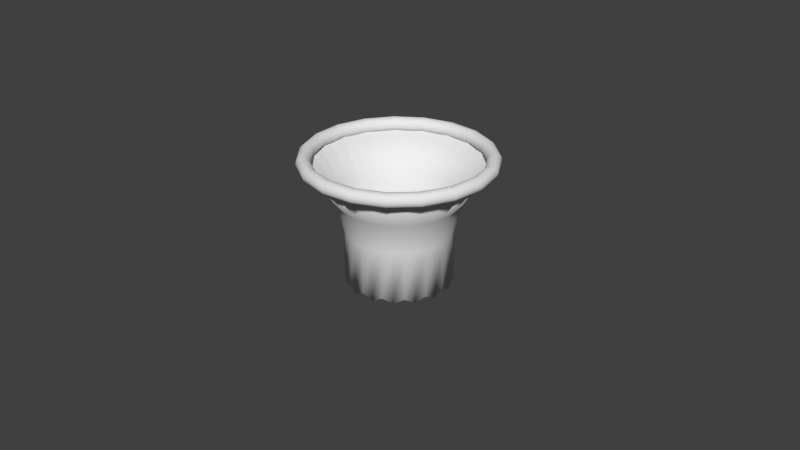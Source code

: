 # Source: hoop.blend  (saved by Blender 2.76.0; exported with 4.5.12 LTS)
import bpy
from mathutils import Matrix  # noqa: F401  (used for matrix-valued properties, if any)

bpy.ops.wm.read_factory_settings(use_empty=True)
scene = bpy.context.scene
scene.name = 'Scene'

# ---- collections
col_collection_1 = bpy.data.collections.new('Collection 1'); scene.collection.children.link(col_collection_1)

# ---- world
world_world = bpy.data.worlds.new('World'); scene.world = world_world
world_world.color = (0.05088, 0.05088, 0.05088)
world_world.use_sun_shadow = False
world_world.sun_shadow_jitter_overblur = 0.0
world_world.cycles.sampling_method = 'MANUAL'
world_world.cycles.sample_map_resolution = 256

# ---- meshes
me_torus_001 = bpy.data.meshes.new('Torus.001')
me_torus_001.from_pydata([(1.37, 0.0, 0.0), (1.361, 0.0, 0.035), (1.335, 0.0, 0.06062), (1.3, 0.0, 0.07), (1.265, 0.0, 0.06062), (1.239, 0.0, 0.035), (1.23, 0.0, 8.573e-18), (1.239, 0.0, -0.035), (1.265, 0.0, -0.06062), (1.3, 0.0, -0.07), (1.335, 0.0, -0.06062), (1.361, 0.0, -0.035), (1.296, 0.4448, 0.0), (1.287, 0.4418, 0.035), (1.263, 0.4335, 0.06062), (1.23, 0.4221, 0.07), (1.196, 0.4107, 0.06062), (1.172, 0.4024, 0.035), (1.163, 0.3994, 8.573e-18), (1.172, 0.4024, -0.035), (1.196, 0.4107, -0.06062), (1.23, 0.4221, -0.07), (1.263, 0.4335, -0.06062), (1.287, 0.4418, -0.035), (1.081, 0.8415, 0.0), (1.074, 0.8357, 0.035), (1.054, 0.82, 0.06062), (1.026, 0.7985, 0.07), (0.9983, 0.777, 0.06062), (0.978, 0.7612, 0.035), (0.9706, 0.7555, 8.573e-18), (0.978, 0.7612, -0.035), (0.9983, 0.777, -0.06062), (1.026, 0.7985, -0.07), (1.054, 0.82, -0.06062), (1.074, 0.8357, -0.035), (0.7493, 1.147, 0.0), (0.7442, 1.139, 0.035), (0.7302, 1.118, 0.06062), (0.711, 1.088, 0.07), (0.6919, 1.059, 0.06062), (0.6779, 1.038, 0.035), (0.6727, 1.03, 8.573e-18), (0.6779, 1.038, -0.035), (0.6919, 1.059, -0.06062), (0.711, 1.088, -0.07), (0.7302, 1.118, -0.06062), (0.7442, 1.139, -0.035), (0.3363, 1.328, 0.0), (0.334, 1.319, 0.035), (0.3277, 1.294, 0.06062), (0.3191, 1.26, 0.07), (0.3105, 1.226, 0.06062), (0.3042, 1.201, 0.035), (0.3019, 1.192, 8.573e-18), (0.3042, 1.201, -0.035), (0.3105, 1.226, -0.06062), (0.3191, 1.26, -0.07), (0.3277, 1.294, -0.06062), (0.334, 1.319, -0.035), (-0.1131, 1.365, 0.0), (-0.1124, 1.356, 0.035), (-0.1102, 1.33, 0.06062), (-0.1074, 1.296, 0.07), (-0.1045, 1.261, 0.06062), (-0.1023, 1.235, 0.035), (-0.1016, 1.226, 8.573e-18), (-0.1023, 1.235, -0.035), (-0.1045, 1.261, -0.06062), (-0.1074, 1.296, -0.07), (-0.1102, 1.33, -0.06062), (-0.1124, 1.356, -0.035), (-0.5503, 1.255, 0.0), (-0.5466, 1.246, 0.035), (-0.5363, 1.223, 0.06062), (-0.5222, 1.191, 0.07), (-0.5081, 1.158, 0.06062), (-0.4979, 1.135, 0.035), (-0.4941, 1.126, 8.573e-18), (-0.4979, 1.135, -0.035), (-0.5081, 1.158, -0.06062), (-0.5222, 1.191, -0.07), (-0.5363, 1.223, -0.06062), (-0.5466, 1.246, -0.035), (-0.9279, 1.008, 0.0), (-0.9215, 1.001, 0.035), (-0.9042, 0.9822, 0.06062), (-0.8805, 0.9564, 0.07), (-0.8568, 0.9307, 0.06062), (-0.8394, 0.9118, 0.035), (-0.8331, 0.9049, 8.573e-18), (-0.8394, 0.9118, -0.035), (-0.8568, 0.9307, -0.06062), (-0.8805, 0.9564, -0.07), (-0.9042, 0.9822, -0.06062), (-0.9215, 1.001, -0.035), (-1.205, 0.652, 0.0), (-1.197, 0.6476, 0.035), (-1.174, 0.6354, 0.06062), (-1.143, 0.6187, 0.07), (-1.113, 0.6021, 0.06062), (-1.09, 0.5899, 0.035), (-1.082, 0.5854, 8.573e-18), (-1.09, 0.5899, -0.035), (-1.113, 0.6021, -0.06062), (-1.143, 0.6187, -0.07), (-1.174, 0.6354, -0.06062), (-1.197, 0.6476, -0.035), (-1.351, 0.2255, 0.0), (-1.342, 0.224, 0.035), (-1.317, 0.2197, 0.06062), (-1.282, 0.214, 0.07), (-1.248, 0.2082, 0.06062), (-1.222, 0.204, 0.035), (-1.213, 0.2025, 8.573e-18), (-1.222, 0.204, -0.035), (-1.248, 0.2082, -0.06062), (-1.282, 0.214, -0.07), (-1.317, 0.2197, -0.06062), (-1.342, 0.224, -0.035), (-1.351, -0.2255, 0.0), (-1.342, -0.224, 0.035), (-1.317, -0.2197, 0.06062), (-1.282, -0.214, 0.07), (-1.248, -0.2082, 0.06062), (-1.222, -0.204, 0.035), (-1.213, -0.2025, 8.573e-18), (-1.222, -0.204, -0.035), (-1.248, -0.2082, -0.06062), (-1.282, -0.214, -0.07), (-1.317, -0.2197, -0.06062), (-1.342, -0.224, -0.035), (-1.205, -0.652, 0.0), (-1.197, -0.6476, 0.035), (-1.174, -0.6354, 0.06062), (-1.143, -0.6187, 0.07), (-1.113, -0.6021, 0.06062), (-1.09, -0.5899, 0.035), (-1.082, -0.5854, 8.573e-18), (-1.09, -0.5899, -0.035), (-1.113, -0.6021, -0.06062), (-1.143, -0.6187, -0.07), (-1.174, -0.6354, -0.06062), (-1.197, -0.6476, -0.035), (-0.9279, -1.008, 0.0), (-0.9215, -1.001, 0.035), (-0.9042, -0.9822, 0.06062), (-0.8805, -0.9564, 0.07), (-0.8568, -0.9307, 0.06062), (-0.8394, -0.9118, 0.035), (-0.8331, -0.9049, 8.573e-18), (-0.8394, -0.9118, -0.035), (-0.8568, -0.9307, -0.06062), (-0.8805, -0.9564, -0.07), (-0.9042, -0.9822, -0.06062), (-0.9215, -1.001, -0.035), (-0.5503, -1.255, 0.0), (-0.5466, -1.246, 0.035), (-0.5363, -1.223, 0.06062), (-0.5222, -1.191, 0.07), (-0.5081, -1.158, 0.06062), (-0.4979, -1.135, 0.035), (-0.4941, -1.126, 8.573e-18), (-0.4979, -1.135, -0.035), (-0.5081, -1.158, -0.06062), (-0.5222, -1.191, -0.07), (-0.5363, -1.223, -0.06062), (-0.5466, -1.246, -0.035), (-0.1131, -1.365, 0.0), (-0.1124, -1.356, 0.035), (-0.1102, -1.33, 0.06062), (-0.1074, -1.296, 0.07), (-0.1045, -1.261, 0.06062), (-0.1023, -1.235, 0.035), (-0.1016, -1.226, 8.573e-18), (-0.1023, -1.235, -0.035), (-0.1045, -1.261, -0.06062), (-0.1074, -1.296, -0.07), (-0.1102, -1.33, -0.06062), (-0.1124, -1.356, -0.035), (0.3363, -1.328, 0.0), (0.334, -1.319, 0.035), (0.3277, -1.294, 0.06062), (0.3191, -1.26, 0.07), (0.3105, -1.226, 0.06062), (0.3042, -1.201, 0.035), (0.3019, -1.192, 8.573e-18), (0.3042, -1.201, -0.035), (0.3105, -1.226, -0.06062), (0.3191, -1.26, -0.07), (0.3277, -1.294, -0.06062), (0.334, -1.319, -0.035), (0.7493, -1.147, 0.0), (0.7442, -1.139, 0.035), (0.7302, -1.118, 0.06062), (0.711, -1.088, 0.07), (0.6919, -1.059, 0.06062), (0.6779, -1.038, 0.035), (0.6727, -1.03, 8.573e-18), (0.6779, -1.038, -0.035), (0.6919, -1.059, -0.06062), (0.711, -1.088, -0.07), (0.7302, -1.118, -0.06062), (0.7442, -1.139, -0.035), (1.081, -0.8415, 0.0), (1.074, -0.8357, 0.035), (1.054, -0.82, 0.06062), (1.026, -0.7985, 0.07), (0.9983, -0.777, 0.06062), (0.978, -0.7612, 0.035), (0.9706, -0.7555, 8.573e-18), (0.978, -0.7612, -0.035), (0.9983, -0.777, -0.06062), (1.026, -0.7985, -0.07), (1.054, -0.82, -0.06062), (1.074, -0.8357, -0.035), (1.296, -0.4448, 0.0), (1.287, -0.4418, 0.035), (1.263, -0.4335, 0.06062), (1.23, -0.4221, 0.07), (1.196, -0.4107, 0.06062), (1.172, -0.4024, 0.035), (1.163, -0.3994, 8.573e-18), (1.172, -0.4024, -0.035), (1.196, -0.4107, -0.06062), (1.23, -0.4221, -0.07), (1.263, -0.4335, -0.06062), (1.287, -0.4418, -0.035)], [], [(0, 12, 13, 1), (1, 13, 14, 2), (2, 14, 15, 3), (3, 15, 16, 4), (4, 16, 17, 5), (5, 17, 18, 6), (6, 18, 19, 7), (7, 19, 20, 8), (8, 20, 21, 9), (9, 21, 22, 10), (10, 22, 23, 11), (0, 11, 23, 12), (12, 24, 25, 13), (13, 25, 26, 14), (14, 26, 27, 15), (15, 27, 28, 16), (16, 28, 29, 17), (17, 29, 30, 18), (18, 30, 31, 19), (19, 31, 32, 20), (20, 32, 33, 21), (21, 33, 34, 22), (22, 34, 35, 23), (23, 35, 24, 12), (24, 36, 37, 25), (25, 37, 38, 26), (26, 38, 39, 27), (27, 39, 40, 28), (28, 40, 41, 29), (29, 41, 42, 30), (30, 42, 43, 31), (31, 43, 44, 32), (32, 44, 45, 33), (33, 45, 46, 34), (34, 46, 47, 35), (35, 47, 36, 24), (36, 48, 49, 37), (37, 49, 50, 38), (38, 50, 51, 39), (39, 51, 52, 40), (40, 52, 53, 41), (41, 53, 54, 42), (42, 54, 55, 43), (43, 55, 56, 44), (44, 56, 57, 45), (45, 57, 58, 46), (46, 58, 59, 47), (47, 59, 48, 36), (48, 60, 61, 49), (49, 61, 62, 50), (50, 62, 63, 51), (51, 63, 64, 52), (52, 64, 65, 53), (53, 65, 66, 54), (54, 66, 67, 55), (55, 67, 68, 56), (56, 68, 69, 57), (57, 69, 70, 58), (58, 70, 71, 59), (59, 71, 60, 48), (60, 72, 73, 61), (61, 73, 74, 62), (62, 74, 75, 63), (63, 75, 76, 64), (64, 76, 77, 65), (65, 77, 78, 66), (66, 78, 79, 67), (67, 79, 80, 68), (68, 80, 81, 69), (69, 81, 82, 70), (70, 82, 83, 71), (71, 83, 72, 60), (72, 84, 85, 73), (73, 85, 86, 74), (74, 86, 87, 75), (75, 87, 88, 76), (76, 88, 89, 77), (77, 89, 90, 78), (78, 90, 91, 79), (79, 91, 92, 80), (80, 92, 93, 81), (81, 93, 94, 82), (82, 94, 95, 83), (83, 95, 84, 72), (84, 96, 97, 85), (85, 97, 98, 86), (86, 98, 99, 87), (87, 99, 100, 88), (88, 100, 101, 89), (89, 101, 102, 90), (90, 102, 103, 91), (91, 103, 104, 92), (92, 104, 105, 93), (93, 105, 106, 94), (94, 106, 107, 95), (95, 107, 96, 84), (96, 108, 109, 97), (97, 109, 110, 98), (98, 110, 111, 99), (99, 111, 112, 100), (100, 112, 113, 101), (101, 113, 114, 102), (102, 114, 115, 103), (103, 115, 116, 104), (104, 116, 117, 105), (105, 117, 118, 106), (106, 118, 119, 107), (107, 119, 108, 96), (108, 120, 121, 109), (109, 121, 122, 110), (110, 122, 123, 111), (111, 123, 124, 112), (112, 124, 125, 113), (113, 125, 126, 114), (114, 126, 127, 115), (115, 127, 128, 116), (116, 128, 129, 117), (117, 129, 130, 118), (118, 130, 131, 119), (119, 131, 120, 108), (120, 132, 133, 121), (121, 133, 134, 122), (122, 134, 135, 123), (123, 135, 136, 124), (124, 136, 137, 125), (125, 137, 138, 126), (126, 138, 139, 127), (127, 139, 140, 128), (128, 140, 141, 129), (129, 141, 142, 130), (130, 142, 143, 131), (131, 143, 132, 120), (132, 144, 145, 133), (133, 145, 146, 134), (134, 146, 147, 135), (135, 147, 148, 136), (136, 148, 149, 137), (137, 149, 150, 138), (138, 150, 151, 139), (139, 151, 152, 140), (140, 152, 153, 141), (141, 153, 154, 142), (142, 154, 155, 143), (143, 155, 144, 132), (144, 156, 157, 145), (145, 157, 158, 146), (146, 158, 159, 147), (147, 159, 160, 148), (148, 160, 161, 149), (149, 161, 162, 150), (150, 162, 163, 151), (151, 163, 164, 152), (152, 164, 165, 153), (153, 165, 166, 154), (154, 166, 167, 155), (155, 167, 156, 144), (156, 168, 169, 157), (157, 169, 170, 158), (158, 170, 171, 159), (159, 171, 172, 160), (160, 172, 173, 161), (161, 173, 174, 162), (162, 174, 175, 163), (163, 175, 176, 164), (164, 176, 177, 165), (165, 177, 178, 166), (166, 178, 179, 167), (167, 179, 168, 156), (168, 180, 181, 169), (169, 181, 182, 170), (170, 182, 183, 171), (171, 183, 184, 172), (172, 184, 185, 173), (173, 185, 186, 174), (174, 186, 187, 175), (175, 187, 188, 176), (176, 188, 189, 177), (177, 189, 190, 178), (178, 190, 191, 179), (179, 191, 180, 168), (180, 192, 193, 181), (181, 193, 194, 182), (182, 194, 195, 183), (183, 195, 196, 184), (184, 196, 197, 185), (185, 197, 198, 186), (186, 198, 199, 187), (187, 199, 200, 188), (188, 200, 201, 189), (189, 201, 202, 190), (190, 202, 203, 191), (191, 203, 192, 180), (192, 204, 205, 193), (193, 205, 206, 194), (194, 206, 207, 195), (195, 207, 208, 196), (196, 208, 209, 197), (197, 209, 210, 198), (198, 210, 211, 199), (199, 211, 212, 200), (200, 212, 213, 201), (201, 213, 214, 202), (202, 214, 215, 203), (203, 215, 204, 192), (204, 216, 217, 205), (205, 217, 218, 206), (206, 218, 219, 207), (207, 219, 220, 208), (208, 220, 221, 209), (209, 221, 222, 210), (210, 222, 223, 211), (211, 223, 224, 212), (212, 224, 225, 213), (213, 225, 226, 214), (214, 226, 227, 215), (215, 227, 216, 204), (216, 0, 1, 217), (217, 1, 2, 218), (218, 2, 3, 219), (219, 3, 4, 220), (220, 4, 5, 221), (221, 5, 6, 222), (222, 6, 7, 223), (223, 7, 8, 224), (224, 8, 9, 225), (225, 9, 10, 226), (226, 10, 11, 227), (227, 11, 0, 216)])
me_torus_001.polygons.foreach_set('use_smooth', [True] * 228)
me_torus_001.use_remesh_preserve_volume = False
me_torus_001.use_remesh_preserve_attributes = False
me_torus_001.use_mirror_vertex_groups = False
me_torus_001.update()
me_circle = bpy.data.meshes.new('Circle')
me_circle.from_pydata([(0.0, 1.0, 0.0), (-0.1951, 0.9808, 0.0), (-0.3827, 0.9239, 0.0), (-0.5556, 0.8315, 0.0), (-0.7071, 0.7071, 0.0), (-0.8315, 0.5556, 0.0), (-0.9239, 0.3827, 0.0), (-0.9808, 0.1951, 0.0), (-1.0, 7.55e-08, 0.0), (-0.9808, -0.1951, 0.0), (-0.9239, -0.3827, 0.0), (-0.8315, -0.5556, 0.0), (-0.7071, -0.7071, 0.0), (-0.5556, -0.8315, 0.0), (-0.3827, -0.9239, 0.0), (-0.1951, -0.9808, 0.0), (3.258e-07, -1.0, 0.0), (0.1951, -0.9808, 0.0), (0.3827, -0.9239, 0.0), (0.5556, -0.8315, 0.0), (0.7071, -0.7071, 0.0), (0.8315, -0.5556, 0.0), (0.9239, -0.3827, 0.0), (0.9808, -0.1951, 0.0), (1.0, 9.656e-07, 0.0), (0.9808, 0.1951, 0.0), (0.9239, 0.3827, 0.0), (0.8315, 0.5556, 0.0), (0.7071, 0.7071, 0.0), (0.5556, 0.8315, 0.0), (0.3827, 0.9239, 0.0), (0.1951, 0.9808, 0.0), (-4.944e-08, 0.5836, -0.7889), (-0.1139, 0.5724, -0.7913), (-0.2233, 0.5392, -0.7889), (-0.3242, 0.4853, -0.7913), (-0.4127, 0.4127, -0.7889), (-0.4853, 0.3243, -0.7913), (-0.5392, 0.2233, -0.7889), (-0.5724, 0.1139, -0.7913), (-0.5836, 1.627e-07, -0.7889), (-0.5724, -0.1139, -0.7913), (-0.5392, -0.2233, -0.7889), (-0.4853, -0.3242, -0.7913), (-0.4127, -0.4127, -0.7889), (-0.3242, -0.4853, -0.7913), (-0.2233, -0.5392, -0.7889), (-0.1139, -0.5724, -0.7913), (1.407e-07, -0.5836, -0.7889), (0.1139, -0.5724, -0.7913), (0.2233, -0.5392, -0.7889), (0.3243, -0.4853, -0.7913), (0.4127, -0.4127, -0.7889), (0.4853, -0.3242, -0.7913), (0.5392, -0.2233, -0.7889), (0.5724, -0.1139, -0.7913), (0.5836, 6.822e-07, -0.7889), (0.5724, 0.1139, -0.7913), (0.5392, 0.2233, -0.7889), (0.4853, 0.3243, -0.7913), (0.4127, 0.4127, -0.7889), (0.3242, 0.4853, -0.7913), (0.2233, 0.5392, -0.7889), (0.1139, 0.5724, -0.7913), (-4.944e-08, 0.5836, -1.344), (-0.1139, 0.5724, -1.393), (-0.2233, 0.5392, -1.344), (-0.3242, 0.4853, -1.393), (-0.4127, 0.4127, -1.344), (-0.4853, 0.3243, -1.393), (-0.5392, 0.2233, -1.344), (-0.5724, 0.1139, -1.393), (-0.5836, 1.627e-07, -1.344), (-0.5724, -0.1139, -1.393), (-0.5392, -0.2233, -1.344), (-0.4853, -0.3242, -1.393), (-0.4127, -0.4127, -1.344), (-0.3242, -0.4853, -1.393), (-0.2233, -0.5392, -1.344), (-0.1139, -0.5724, -1.393), (1.407e-07, -0.5836, -1.344), (0.1139, -0.5724, -1.393), (0.2233, -0.5392, -1.344), (0.3243, -0.4853, -1.393), (0.4127, -0.4127, -1.344), (0.4853, -0.3242, -1.393), (0.5392, -0.2233, -1.344), (0.5724, -0.1139, -1.393), (0.5836, 6.822e-07, -1.344), (0.5724, 0.1139, -1.393), (0.5392, 0.2233, -1.344), (0.4853, 0.3243, -1.393), (0.4127, 0.4127, -1.344), (0.3242, 0.4853, -1.393), (0.2233, 0.5392, -1.344), (0.1139, 0.5724, -1.393), (-0.5582, 0.373, -0.4318), (-0.6203, 0.2569, -0.4318), (0.373, -0.5582, -0.4318), (0.4747, -0.4747, -0.4318), (-0.6585, 0.131, -0.4318), (0.5582, -0.373, -0.4318), (-0.6714, 1.485e-07, -0.4318), (0.6203, -0.2569, -0.4318), (-0.6585, -0.131, -0.4318), (0.6585, -0.131, -0.4318), (-0.6203, -0.2569, -0.4318), (0.6714, 7.461e-07, -0.4318), (-0.5582, -0.373, -0.4318), (0.6585, 0.131, -0.4318), (-0.4747, -0.4747, -0.4318), (0.6203, 0.2569, -0.4318), (-0.373, -0.5582, -0.4318), (0.5582, 0.373, -0.4318), (-0.2569, -0.6203, -0.4318), (-3.598e-08, 0.6714, -0.4318), (-0.131, 0.6585, -0.4318), (0.4747, 0.4747, -0.4318), (-0.131, -0.6585, -0.4318), (-0.2569, 0.6203, -0.4318), (0.373, 0.5582, -0.4318), (1.828e-07, -0.6714, -0.4318), (-0.373, 0.5582, -0.4318), (0.2569, 0.6203, -0.4318), (0.131, -0.6585, -0.4318), (-0.4747, 0.4747, -0.4318), (0.131, 0.6585, -0.4318), (0.2569, -0.6203, -0.4318), (0.0, 1.008, -0.006056), (-0.1966, 0.9886, -0.006056), (-0.3857, 0.9312, -0.006056), (-0.56, 0.8381, -0.006056), (-0.7127, 0.7127, -0.006056), (-0.8381, 0.56, -0.006056), (-0.9312, 0.3857, -0.006056), (-0.9886, 0.1966, -0.006056), (-1.008, 7.55e-08, -0.006056), (-0.9886, -0.1966, -0.006056), (-0.9312, -0.3857, -0.006056), (-0.8381, -0.56, -0.006056), (-0.7127, -0.7127, -0.006056), (-0.56, -0.8381, -0.006056), (-0.3857, -0.9312, -0.006056), (-0.1966, -0.9886, -0.006056), (3.258e-07, -1.008, -0.006056), (0.1966, -0.9886, -0.006056), (0.3857, -0.9312, -0.006056), (0.56, -0.8381, -0.006056), (0.7127, -0.7127, -0.006056), (0.8381, -0.56, -0.006056), (0.9312, -0.3857, -0.006056), (0.9886, -0.1966, -0.006056), (1.008, 9.656e-07, -0.006056), (0.9886, 0.1966, -0.006056), (0.9312, 0.3857, -0.006056), (0.8381, 0.56, -0.006056), (0.7127, 0.7127, -0.006056), (0.56, 0.8381, -0.006056), (0.3857, 0.9312, -0.006056), (0.1966, 0.9886, -0.006056), (-4.944e-08, 0.5936, -0.7901), (-0.1158, 0.5822, -0.7925), (-0.2271, 0.5484, -0.7901), (-0.3298, 0.4935, -0.7925), (-0.4197, 0.4197, -0.7901), (-0.4935, 0.3298, -0.7925), (-0.5484, 0.2271, -0.7901), (-0.5822, 0.1158, -0.7925), (-0.5936, 1.627e-07, -0.7901), (-0.5822, -0.1158, -0.7925), (-0.5484, -0.2271, -0.7901), (-0.4935, -0.3298, -0.7925), (-0.4197, -0.4197, -0.7901), (-0.3298, -0.4935, -0.7925), (-0.2271, -0.5484, -0.7901), (-0.1158, -0.5822, -0.7925), (1.407e-07, -0.5936, -0.7901), (0.1158, -0.5822, -0.7925), (0.2271, -0.5484, -0.7901), (0.3298, -0.4935, -0.7925), (0.4197, -0.4197, -0.7901), (0.4935, -0.3298, -0.7925), (0.5484, -0.2271, -0.7901), (0.5822, -0.1158, -0.7925), (0.5936, 6.822e-07, -0.7901), (0.5822, 0.1158, -0.7925), (0.5484, 0.2271, -0.7901), (0.4935, 0.3298, -0.7925), (0.4197, 0.4197, -0.7901), (0.3298, 0.4935, -0.7925), (0.2271, 0.5484, -0.7901), (0.1158, 0.5822, -0.7925), (-4.944e-08, 0.5936, -1.344), (-0.1158, 0.5822, -1.393), (-0.2272, 0.5484, -1.344), (-0.3298, 0.4936, -1.393), (-0.4198, 0.4198, -1.344), (-0.4936, 0.3298, -1.393), (-0.5484, 0.2272, -1.344), (-0.5822, 0.1158, -1.393), (-0.5936, 1.627e-07, -1.344), (-0.5822, -0.1158, -1.393), (-0.5484, -0.2272, -1.344), (-0.4936, -0.3298, -1.393), (-0.4198, -0.4198, -1.344), (-0.3298, -0.4936, -1.393), (-0.2272, -0.5484, -1.344), (-0.1158, -0.5822, -1.393), (1.407e-07, -0.5936, -1.344), (0.1158, -0.5822, -1.393), (0.2272, -0.5484, -1.344), (0.3298, -0.4936, -1.393), (0.4198, -0.4198, -1.344), (0.4936, -0.3298, -1.393), (0.5484, -0.2272, -1.344), (0.5822, -0.1158, -1.393), (0.5936, 6.822e-07, -1.344), (0.5822, 0.1158, -1.393), (0.5484, 0.2272, -1.344), (0.4936, 0.3298, -1.393), (0.4198, 0.4198, -1.344), (0.3298, 0.4936, -1.393), (0.2272, 0.5484, -1.344), (0.1158, 0.5822, -1.393), (-0.5657, 0.378, -0.4362), (-0.6286, 0.2604, -0.4362), (0.378, -0.5657, -0.4362), (0.4811, -0.4811, -0.4362), (-0.6673, 0.1327, -0.4362), (0.5657, -0.378, -0.4362), (-0.6804, 1.485e-07, -0.4362), (0.6286, -0.2604, -0.4362), (-0.6673, -0.1327, -0.4362), (0.6673, -0.1327, -0.4362), (-0.6286, -0.2604, -0.4362), (0.6804, 7.461e-07, -0.4362), (-0.5657, -0.378, -0.4362), (0.6673, 0.1327, -0.4362), (-0.4811, -0.4811, -0.4362), (0.6286, 0.2604, -0.4362), (-0.378, -0.5657, -0.4362), (0.5657, 0.378, -0.4362), (-0.2604, -0.6286, -0.4362), (-3.598e-08, 0.6804, -0.4362), (-0.1327, 0.6673, -0.4362), (0.4811, 0.4811, -0.4362), (-0.1327, -0.6673, -0.4362), (-0.2604, 0.6286, -0.4362), (0.378, 0.5657, -0.4362), (1.828e-07, -0.6804, -0.4362), (-0.378, 0.5657, -0.4362), (0.2604, 0.6286, -0.4362), (0.1327, -0.6673, -0.4362), (-0.4811, 0.4811, -0.4362), (0.1327, 0.6673, -0.4362), (0.2604, -0.6286, -0.4362)], [], [(96, 97, 38, 37), (98, 99, 52, 51), (97, 100, 39, 38), (99, 101, 53, 52), (100, 102, 40, 39), (101, 103, 54, 53), (102, 104, 41, 40), (103, 105, 55, 54), (104, 106, 42, 41), (105, 107, 56, 55), (106, 108, 43, 42), (107, 109, 57, 56), (108, 110, 44, 43), (109, 111, 58, 57), (110, 112, 45, 44), (111, 113, 59, 58), (112, 114, 46, 45), (115, 116, 33, 32), (113, 117, 60, 59), (114, 118, 47, 46), (116, 119, 34, 33), (117, 120, 61, 60), (118, 121, 48, 47), (119, 122, 35, 34), (120, 123, 62, 61), (121, 124, 49, 48), (122, 125, 36, 35), (123, 126, 63, 62), (124, 127, 50, 49), (125, 96, 37, 36), (126, 115, 32, 63), (127, 98, 51, 50), (32, 33, 65, 64), (59, 60, 92, 91), (46, 47, 79, 78), (33, 34, 66, 65), (60, 61, 93, 92), (47, 48, 80, 79), (34, 35, 67, 66), (61, 62, 94, 93), (48, 49, 81, 80), (35, 36, 68, 67), (62, 63, 95, 94), (49, 50, 82, 81), (36, 37, 69, 68), (63, 32, 64, 95), (50, 51, 83, 82), (37, 38, 70, 69), (51, 52, 84, 83), (38, 39, 71, 70), (52, 53, 85, 84), (39, 40, 72, 71), (53, 54, 86, 85), (40, 41, 73, 72), (54, 55, 87, 86), (41, 42, 74, 73), (55, 56, 88, 87), (42, 43, 75, 74), (56, 57, 89, 88), (43, 44, 76, 75), (57, 58, 90, 89), (44, 45, 77, 76), (58, 59, 91, 90), (45, 46, 78, 77), (18, 19, 98, 127), (31, 0, 115, 126), (4, 5, 96, 125), (17, 18, 127, 124), (30, 31, 126, 123), (3, 4, 125, 122), (16, 17, 124, 121), (29, 30, 123, 120), (2, 3, 122, 119), (15, 16, 121, 118), (28, 29, 120, 117), (1, 2, 119, 116), (14, 15, 118, 114), (27, 28, 117, 113), (0, 1, 116, 115), (13, 14, 114, 112), (26, 27, 113, 111), (12, 13, 112, 110), (25, 26, 111, 109), (11, 12, 110, 108), (24, 25, 109, 107), (10, 11, 108, 106), (23, 24, 107, 105), (9, 10, 106, 104), (22, 23, 105, 103), (8, 9, 104, 102), (21, 22, 103, 101), (7, 8, 102, 100), (20, 21, 101, 99), (6, 7, 100, 97), (19, 20, 99, 98), (5, 6, 97, 96), (165, 166, 225, 224), (179, 180, 227, 226), (166, 167, 228, 225), (180, 181, 229, 227), (167, 168, 230, 228), (181, 182, 231, 229), (168, 169, 232, 230), (182, 183, 233, 231), (169, 170, 234, 232), (183, 184, 235, 233), (170, 171, 236, 234), (184, 185, 237, 235), (171, 172, 238, 236), (185, 186, 239, 237), (172, 173, 240, 238), (186, 187, 241, 239), (173, 174, 242, 240), (160, 161, 244, 243), (187, 188, 245, 241), (174, 175, 246, 242), (161, 162, 247, 244), (188, 189, 248, 245), (175, 176, 249, 246), (162, 163, 250, 247), (189, 190, 251, 248), (176, 177, 252, 249), (163, 164, 253, 250), (190, 191, 254, 251), (177, 178, 255, 252), (164, 165, 224, 253), (191, 160, 243, 254), (178, 179, 226, 255), (192, 193, 161, 160), (219, 220, 188, 187), (206, 207, 175, 174), (193, 194, 162, 161), (220, 221, 189, 188), (207, 208, 176, 175), (194, 195, 163, 162), (221, 222, 190, 189), (208, 209, 177, 176), (195, 196, 164, 163), (222, 223, 191, 190), (209, 210, 178, 177), (196, 197, 165, 164), (223, 192, 160, 191), (210, 211, 179, 178), (197, 198, 166, 165), (211, 212, 180, 179), (198, 199, 167, 166), (212, 213, 181, 180), (199, 200, 168, 167), (213, 214, 182, 181), (200, 201, 169, 168), (214, 215, 183, 182), (201, 202, 170, 169), (215, 216, 184, 183), (202, 203, 171, 170), (216, 217, 185, 184), (203, 204, 172, 171), (217, 218, 186, 185), (204, 205, 173, 172), (218, 219, 187, 186), (205, 206, 174, 173), (255, 226, 147, 146), (254, 243, 128, 159), (253, 224, 133, 132), (252, 255, 146, 145), (251, 254, 159, 158), (250, 253, 132, 131), (249, 252, 145, 144), (248, 251, 158, 157), (247, 250, 131, 130), (246, 249, 144, 143), (245, 248, 157, 156), (244, 247, 130, 129), (242, 246, 143, 142), (241, 245, 156, 155), (243, 244, 129, 128), (240, 242, 142, 141), (239, 241, 155, 154), (238, 240, 141, 140), (237, 239, 154, 153), (236, 238, 140, 139), (235, 237, 153, 152), (234, 236, 139, 138), (233, 235, 152, 151), (232, 234, 138, 137), (231, 233, 151, 150), (230, 232, 137, 136), (229, 231, 150, 149), (228, 230, 136, 135), (227, 229, 149, 148), (225, 228, 135, 134), (226, 227, 148, 147), (224, 225, 134, 133), (1, 0, 128, 129), (2, 1, 129, 130), (3, 2, 130, 131), (4, 3, 131, 132), (5, 4, 132, 133), (6, 5, 133, 134), (7, 6, 134, 135), (8, 7, 135, 136), (9, 8, 136, 137), (10, 9, 137, 138), (11, 10, 138, 139), (12, 11, 139, 140), (13, 12, 140, 141), (14, 13, 141, 142), (15, 14, 142, 143), (16, 15, 143, 144), (17, 16, 144, 145), (18, 17, 145, 146), (19, 18, 146, 147), (20, 19, 147, 148), (21, 20, 148, 149), (22, 21, 149, 150), (23, 22, 150, 151), (24, 23, 151, 152), (25, 24, 152, 153), (26, 25, 153, 154), (27, 26, 154, 155), (28, 27, 155, 156), (29, 28, 156, 157), (30, 29, 157, 158), (31, 30, 158, 159), (0, 31, 159, 128), (64, 65, 193, 192), (65, 66, 194, 193), (66, 67, 195, 194), (67, 68, 196, 195), (68, 69, 197, 196), (69, 70, 198, 197), (70, 71, 199, 198), (71, 72, 200, 199), (72, 73, 201, 200), (73, 74, 202, 201), (74, 75, 203, 202), (75, 76, 204, 203), (76, 77, 205, 204), (77, 78, 206, 205), (78, 79, 207, 206), (79, 80, 208, 207), (80, 81, 209, 208), (81, 82, 210, 209), (82, 83, 211, 210), (83, 84, 212, 211), (84, 85, 213, 212), (85, 86, 214, 213), (86, 87, 215, 214), (87, 88, 216, 215), (88, 89, 217, 216), (89, 90, 218, 217), (90, 91, 219, 218), (91, 92, 220, 219), (92, 93, 221, 220), (93, 94, 222, 221), (94, 95, 223, 222), (95, 64, 192, 223)])
me_circle.polygons.foreach_set('use_smooth', [True] * 256)
_uv = me_circle.uv_layers.new(name='UVMap')
_uv.uv.foreach_set('vector', [0.0, 0.0, 1.0, 0.0, 1.0, 1.0, 0.0, 1.0, 0.0, 0.0, 1.0, 0.0, 1.0, 1.0, 0.0, 1.0, 0.0, 0.0, 1.0, 0.0, 1.0, 1.0, 0.0, 1.0, 0.0, 0.0, 1.0, 0.0, 1.0, 1.0, 0.0, 1.0, 0.0, 0.0, 1.0, 0.0, 1.0, 1.0, 0.0, 1.0, 0.0, 0.0, 1.0, 0.0, 1.0, 1.0, 0.0, 1.0, 0.0, 0.0, 1.0, 0.0, 1.0, 1.0, 0.0, 1.0, 0.0, 0.0, 1.0, 0.0, 1.0, 1.0, 0.0, 1.0, 0.0, 0.0, 1.0, 0.0, 1.0, 1.0, 0.0, 1.0, 0.0, 0.0, 1.0, 0.0, 1.0, 1.0, 0.0, 1.0, 0.0, 0.0, 1.0, 0.0, 1.0, 1.0, 0.0, 1.0, 0.0, 0.0, 1.0, 0.0, 1.0, 1.0, 0.0, 1.0, 0.0, 0.0, 1.0, 0.0, 1.0, 1.0, 0.0, 1.0, 0.0, 0.0, 1.0, 0.0, 1.0, 1.0, 0.0, 1.0, 0.0, 0.0, 1.0, 0.0, 1.0, 1.0, 0.0, 1.0, 0.0, 0.0, 1.0, 0.0, 1.0, 1.0, 0.0, 1.0, 0.0, 0.0, 1.0, 0.0, 1.0, 1.0, 0.0, 1.0, 0.0, 0.0, 1.0, 0.0, 1.0, 1.0, 0.0, 1.0, 0.0, 0.0, 1.0, 0.0, 1.0, 1.0, 0.0, 1.0, 0.0, 0.0, 1.0, 0.0, 1.0, 1.0, 0.0, 1.0, 0.0, 0.0, 1.0, 0.0, 1.0, 1.0, 0.0, 1.0, 0.0, 0.0, 1.0, 0.0, 1.0, 1.0, 0.0, 1.0, 0.0, 0.0, 1.0, 0.0, 1.0, 1.0, 0.0, 1.0, 0.0, 0.0, 1.0, 0.0, 1.0, 1.0, 0.0, 1.0, 0.0, 0.0, 1.0, 0.0, 1.0, 1.0, 0.0, 1.0, 0.0, 0.0, 1.0, 0.0, 1.0, 1.0, 0.0, 1.0, 0.0, 0.0, 1.0, 0.0, 1.0, 1.0, 0.0, 1.0, 0.0, 0.0, 1.0, 0.0, 1.0, 1.0, 0.0, 1.0, 0.0, 0.0, 1.0, 0.0, 1.0, 1.0, 0.0, 1.0, 0.0, 0.0, 1.0, 0.0, 1.0, 1.0, 0.0, 1.0, 0.0, 0.0, 1.0, 0.0, 1.0, 1.0, 0.0, 1.0, 0.0, 0.0, 1.0, 0.0, 1.0, 1.0, 0.0, 1.0, 0.0, 0.0, 1.0, 0.0, 1.0, 1.0, 0.0, 1.0, 0.0, 0.0, 1.0, 0.0, 1.0, 1.0, 0.0, 1.0, 0.0, 0.0, 1.0, 0.0, 1.0, 1.0, 0.0, 1.0, 0.0, 0.0, 1.0, 0.0, 1.0, 1.0, 0.0, 1.0, 0.0, 0.0, 1.0, 0.0, 1.0, 1.0, 0.0, 1.0, 0.0, 0.0, 1.0, 0.0, 1.0, 1.0, 0.0, 1.0, 0.0, 0.0, 1.0, 0.0, 1.0, 1.0, 0.0, 1.0, 0.0, 0.0, 1.0, 0.0, 1.0, 1.0, 0.0, 1.0, 0.0, 0.0, 1.0, 0.0, 1.0, 1.0, 0.0, 1.0, 0.0, 0.0, 1.0, 0.0, 1.0, 1.0, 0.0, 1.0, 0.0, 0.0, 1.0, 0.0, 1.0, 1.0, 0.0, 1.0, 0.0, 0.0, 1.0, 0.0, 1.0, 1.0, 0.0, 1.0, 0.0, 0.0, 1.0, 0.0, 1.0, 1.0, 0.0, 1.0, 0.0, 0.0, 1.0, 0.0, 1.0, 1.0, 0.0, 1.0, 0.0, 0.0, 1.0, 0.0, 1.0, 1.0, 0.0, 1.0, 0.0, 0.0, 1.0, 0.0, 1.0, 1.0, 0.0, 1.0, 0.0, 0.0, 1.0, 0.0, 1.0, 1.0, 0.0, 1.0, 0.0, 0.0, 1.0, 0.0, 1.0, 1.0, 0.0, 1.0, 0.0, 0.0, 1.0, 0.0, 1.0, 1.0, 0.0, 1.0, 0.0, 0.0, 1.0, 0.0, 1.0, 1.0, 0.0, 1.0, 0.0, 0.0, 1.0, 0.0, 1.0, 1.0, 0.0, 1.0, 0.0, 0.0, 1.0, 0.0, 1.0, 1.0, 0.0, 1.0, 0.0, 0.0, 1.0, 0.0, 1.0, 1.0, 0.0, 1.0, 0.0, 0.0, 1.0, 0.0, 1.0, 1.0, 0.0, 1.0, 0.0, 0.0, 1.0, 0.0, 1.0, 1.0, 0.0, 1.0, 0.0, 0.0, 1.0, 0.0, 1.0, 1.0, 0.0, 1.0, 0.0, 0.0, 1.0, 0.0, 1.0, 1.0, 0.0, 1.0, 0.0, 0.0, 1.0, 0.0, 1.0, 1.0, 0.0, 1.0, 0.0, 0.0, 1.0, 0.0, 1.0, 1.0, 0.0, 1.0, 0.0, 0.0, 1.0, 0.0, 1.0, 1.0, 0.0, 1.0, 0.0, 0.0, 1.0, 0.0, 1.0, 1.0, 0.0, 1.0, 0.0, 0.0, 1.0, 0.0, 1.0, 1.0, 0.0, 1.0, 0.0, 0.0, 1.0, 0.0, 1.0, 1.0, 0.0, 1.0, 0.0, 0.0, 1.0, 0.0, 1.0, 1.0, 0.0, 1.0, 0.0, 0.0, 1.0, 0.0, 1.0, 1.0, 0.0, 1.0, 0.0, 0.0, 1.0, 0.0, 1.0, 1.0, 0.0, 1.0, 0.0, 0.0, 1.0, 0.0, 1.0, 1.0, 0.0, 1.0, 0.0, 0.0, 1.0, 0.0, 1.0, 1.0, 0.0, 1.0, 0.0, 0.0, 1.0, 0.0, 1.0, 1.0, 0.0, 1.0, 0.0, 0.0, 1.0, 0.0, 1.0, 1.0, 0.0, 1.0, 0.0, 0.0, 1.0, 0.0, 1.0, 1.0, 0.0, 1.0, 0.0, 0.0, 1.0, 0.0, 1.0, 1.0, 0.0, 1.0, 0.0, 0.0, 1.0, 0.0, 1.0, 1.0, 0.0, 1.0, 0.0, 0.0, 1.0, 0.0, 1.0, 1.0, 0.0, 1.0, 0.0, 0.0, 1.0, 0.0, 1.0, 1.0, 0.0, 1.0, 0.0, 0.0, 1.0, 0.0, 1.0, 1.0, 0.0, 1.0, 0.0, 0.0, 1.0, 0.0, 1.0, 1.0, 0.0, 1.0, 0.0, 0.0, 1.0, 0.0, 1.0, 1.0, 0.0, 1.0, 0.0, 0.0, 1.0, 0.0, 1.0, 1.0, 0.0, 1.0, 0.0, 0.0, 1.0, 0.0, 1.0, 1.0, 0.0, 1.0, 0.0, 0.0, 1.0, 0.0, 1.0, 1.0, 0.0, 1.0, 0.0, 0.0, 1.0, 0.0, 1.0, 1.0, 0.0, 1.0, 0.0, 0.0, 1.0, 0.0, 1.0, 1.0, 0.0, 1.0, 0.0, 0.0, 1.0, 0.0, 1.0, 1.0, 0.0, 1.0, 0.0, 0.0, 1.0, 0.0, 1.0, 1.0, 0.0, 1.0, 0.0, 0.0, 1.0, 0.0, 1.0, 1.0, 0.0, 1.0, 0.0, 0.0, 1.0, 0.0, 1.0, 1.0, 0.0, 1.0, 0.0, 0.0, 1.0, 0.0, 1.0, 1.0, 0.0, 1.0, 0.0, 0.0, 1.0, 0.0, 1.0, 1.0, 0.0, 1.0, 0.0, 0.0, 1.0, 0.0, 1.0, 1.0, 0.0, 1.0, 0.0, 0.0, 1.0, 0.0, 1.0, 1.0, 0.0, 1.0, 0.0, 0.0, 1.0, 0.0, 1.0, 1.0, 0.0, 1.0, 0.0, 0.0, 1.0, 0.0, 1.0, 1.0, 0.0, 1.0, 0.0, 0.0, 1.0, 0.0, 1.0, 1.0, 0.0, 1.0, 0.0, 0.0, 1.0, 0.0, 1.0, 1.0, 0.0, 1.0, 0.0, 0.0, 1.0, 0.0, 1.0, 1.0, 0.0, 1.0, 0.0, 0.0, 1.0, 0.0, 1.0, 1.0, 0.0, 1.0, 0.0, 0.0, 1.0, 0.0, 1.0, 1.0, 0.0, 1.0, 0.0, 0.0, 1.0, 0.0, 1.0, 1.0, 0.0, 1.0, 0.0, 0.0, 1.0, 0.0, 1.0, 1.0, 0.0, 1.0, 0.0, 0.0, 1.0, 0.0, 1.0, 1.0, 0.0, 1.0, 0.0, 0.0, 1.0, 0.0, 1.0, 1.0, 0.0, 1.0, 0.0, 0.0, 1.0, 0.0, 1.0, 1.0, 0.0, 1.0, 0.0, 0.0, 1.0, 0.0, 1.0, 1.0, 0.0, 1.0, 0.0, 0.0, 1.0, 0.0, 1.0, 1.0, 0.0, 1.0, 0.0, 0.0, 1.0, 0.0, 1.0, 1.0, 0.0, 1.0, 0.0, 0.0, 1.0, 0.0, 1.0, 1.0, 0.0, 1.0, 0.0, 0.0, 1.0, 0.0, 1.0, 1.0, 0.0, 1.0, 0.0, 0.0, 1.0, 0.0, 1.0, 1.0, 0.0, 1.0, 0.0, 0.0, 1.0, 0.0, 1.0, 1.0, 0.0, 1.0, 0.0, 0.0, 1.0, 0.0, 1.0, 1.0, 0.0, 1.0, 0.0, 0.0, 1.0, 0.0, 1.0, 1.0, 0.0, 1.0, 0.0, 0.0, 1.0, 0.0, 1.0, 1.0, 0.0, 1.0, 0.0, 0.0, 1.0, 0.0, 1.0, 1.0, 0.0, 1.0, 0.0, 0.0, 1.0, 0.0, 1.0, 1.0, 0.0, 1.0, 0.0, 0.0, 1.0, 0.0, 1.0, 1.0, 0.0, 1.0, 0.0, 0.0, 1.0, 0.0, 1.0, 1.0, 0.0, 1.0, 0.0, 0.0, 1.0, 0.0, 1.0, 1.0, 0.0, 1.0, 0.0, 0.0, 1.0, 0.0, 1.0, 1.0, 0.0, 1.0, 0.0, 0.0, 1.0, 0.0, 1.0, 1.0, 0.0, 1.0, 0.0, 0.0, 1.0, 0.0, 1.0, 1.0, 0.0, 1.0, 0.0, 0.0, 1.0, 0.0, 1.0, 1.0, 0.0, 1.0, 0.0, 0.0, 1.0, 0.0, 1.0, 1.0, 0.0, 1.0, 0.0, 0.0, 1.0, 0.0, 1.0, 1.0, 0.0, 1.0, 0.0, 0.0, 1.0, 0.0, 1.0, 1.0, 0.0, 1.0, 0.0, 0.0, 1.0, 0.0, 1.0, 1.0, 0.0, 1.0, 0.0, 0.0, 1.0, 0.0, 1.0, 1.0, 0.0, 1.0, 0.0, 0.0, 1.0, 0.0, 1.0, 1.0, 0.0, 1.0, 0.0, 0.0, 1.0, 0.0, 1.0, 1.0, 0.0, 1.0, 0.0, 0.0, 1.0, 0.0, 1.0, 1.0, 0.0, 1.0, 0.0, 0.0, 1.0, 0.0, 1.0, 1.0, 0.0, 1.0, 0.0, 0.0, 1.0, 0.0, 1.0, 1.0, 0.0, 1.0, 0.0, 0.0, 1.0, 0.0, 1.0, 1.0, 0.0, 1.0, 0.0, 0.0, 1.0, 0.0, 1.0, 1.0, 0.0, 1.0, 0.0, 0.0, 1.0, 0.0, 1.0, 1.0, 0.0, 1.0, 0.0, 0.0, 1.0, 0.0, 1.0, 1.0, 0.0, 1.0, 0.0, 0.0, 1.0, 0.0, 1.0, 1.0, 0.0, 1.0, 0.0, 0.0, 1.0, 0.0, 1.0, 1.0, 0.0, 1.0, 0.0, 0.0, 1.0, 0.0, 1.0, 1.0, 0.0, 1.0, 0.0, 0.0, 1.0, 0.0, 1.0, 1.0, 0.0, 1.0, 0.0, 0.0, 1.0, 0.0, 1.0, 1.0, 0.0, 1.0, 0.0, 0.0, 1.0, 0.0, 1.0, 1.0, 0.0, 1.0, 0.0, 0.0, 1.0, 0.0, 1.0, 1.0, 0.0, 1.0, 0.0, 0.0, 1.0, 0.0, 1.0, 1.0, 0.0, 1.0, 0.0, 0.0, 1.0, 0.0, 1.0, 1.0, 0.0, 1.0, 0.0, 0.0, 1.0, 0.0, 1.0, 1.0, 0.0, 1.0, 0.0, 0.0, 1.0, 0.0, 1.0, 1.0, 0.0, 1.0, 0.0, 0.0, 1.0, 0.0, 1.0, 1.0, 0.0, 1.0, 0.0, 0.0, 1.0, 0.0, 1.0, 1.0, 0.0, 1.0, 0.0, 0.0, 1.0, 0.0, 1.0, 1.0, 0.0, 1.0, 0.0, 0.0, 1.0, 0.0, 1.0, 1.0, 0.0, 1.0, 0.0, 0.0, 1.0, 0.0, 1.0, 1.0, 0.0, 1.0, 0.0, 0.0, 1.0, 0.0, 1.0, 1.0, 0.0, 1.0, 0.0, 0.0, 1.0, 0.0, 1.0, 1.0, 0.0, 1.0, 0.0, 0.0, 1.0, 0.0, 1.0, 1.0, 0.0, 1.0, 0.0, 0.0, 1.0, 0.0, 1.0, 1.0, 0.0, 1.0, 0.0, 0.0, 1.0, 0.0, 1.0, 1.0, 0.0, 1.0, 0.0, 0.0, 1.0, 0.0, 1.0, 1.0, 0.0, 1.0, 0.0, 0.0, 1.0, 0.0, 1.0, 1.0, 0.0, 1.0, 0.0, 0.0, 1.0, 0.0, 1.0, 1.0, 0.0, 1.0, 0.0, 0.0, 1.0, 0.0, 1.0, 1.0, 0.0, 1.0, 0.0, 0.0, 1.0, 0.0, 1.0, 1.0, 0.0, 1.0, 0.0, 0.0, 1.0, 0.0, 1.0, 1.0, 0.0, 1.0, 0.0, 0.0, 1.0, 0.0, 1.0, 1.0, 0.0, 1.0, 0.0, 0.0, 1.0, 0.0, 1.0, 1.0, 0.0, 1.0, 0.0, 0.0, 1.0, 0.0, 1.0, 1.0, 0.0, 1.0, 0.0, 0.0, 1.0, 0.0, 1.0, 1.0, 0.0, 1.0, 0.0, 0.0, 1.0, 0.0, 1.0, 1.0, 0.0, 1.0, 0.0, 0.0, 1.0, 0.0, 1.0, 1.0, 0.0, 1.0, 0.0, 0.0, 1.0, 0.0, 1.0, 1.0, 0.0, 1.0, 0.0, 0.0, 1.0, 0.0, 1.0, 1.0, 0.0, 1.0, 0.0, 0.0, 1.0, 0.0, 1.0, 1.0, 0.0, 1.0, 0.0, 0.0, 1.0, 0.0, 1.0, 1.0, 0.0, 1.0, 0.0, 0.0, 1.0, 0.0, 1.0, 1.0, 0.0, 1.0, 0.0, 0.0, 1.0, 0.0, 1.0, 1.0, 0.0, 1.0, 0.0, 0.0, 1.0, 0.0, 1.0, 1.0, 0.0, 1.0, 0.0, 0.0, 1.0, 0.0, 1.0, 1.0, 0.0, 1.0, 0.0, 0.0, 1.0, 0.0, 1.0, 1.0, 0.0, 1.0, 0.0, 0.0, 1.0, 0.0, 1.0, 1.0, 0.0, 1.0, 0.0, 0.0, 1.0, 0.0, 1.0, 1.0, 0.0, 1.0, 0.0, 0.0, 1.0, 0.0, 1.0, 1.0, 0.0, 1.0, 0.0, 0.0, 1.0, 0.0, 1.0, 1.0, 0.0, 1.0, 0.0, 0.0, 1.0, 0.0, 1.0, 1.0, 0.0, 1.0, 0.0, 0.0, 1.0, 0.0, 1.0, 1.0, 0.0, 1.0, 0.0, 0.0, 1.0, 0.0, 1.0, 1.0, 0.0, 1.0, 0.0, 0.0, 1.0, 0.0, 1.0, 1.0, 0.0, 1.0, 0.0, 0.0, 1.0, 0.0, 1.0, 1.0, 0.0, 1.0, 0.0, 0.0, 1.0, 0.0, 1.0, 1.0, 0.0, 1.0, 0.0, 0.0, 1.0, 0.0, 1.0, 1.0, 0.0, 1.0, 0.0, 0.0, 1.0, 0.0, 1.0, 1.0, 0.0, 1.0, 0.0, 0.0, 1.0, 0.0, 1.0, 1.0, 0.0, 1.0, 0.0, 0.0, 1.0, 0.0, 1.0, 1.0, 0.0, 1.0, 0.0, 0.0, 1.0, 0.0, 1.0, 1.0, 0.0, 1.0, 0.0, 0.0, 1.0, 0.0, 1.0, 1.0, 0.0, 1.0, 0.0, 0.0, 1.0, 0.0, 1.0, 1.0, 0.0, 1.0, 0.0, 0.0, 1.0, 0.0, 1.0, 1.0, 0.0, 1.0, 0.0, 0.0, 1.0, 0.0, 1.0, 1.0, 0.0, 1.0, 0.0, 0.0, 1.0, 0.0, 1.0, 1.0, 0.0, 1.0, 0.0, 0.0, 1.0, 0.0, 1.0, 1.0, 0.0, 1.0, 0.0, 0.0, 1.0, 0.0, 1.0, 1.0, 0.0, 1.0, 0.0, 0.0, 1.0, 0.0, 1.0, 1.0, 0.0, 1.0, 0.0, 0.0, 1.0, 0.0, 1.0, 1.0, 0.0, 1.0, 0.0, 0.0, 1.0, 0.0, 1.0, 1.0, 0.0, 1.0, 0.0, 0.0, 1.0, 0.0, 1.0, 1.0, 0.0, 1.0, 0.0, 0.0, 1.0, 0.0, 1.0, 1.0, 0.0, 1.0, 0.0, 0.0, 1.0, 0.0, 1.0, 1.0, 0.0, 1.0, 0.0, 0.0, 1.0, 0.0, 1.0, 1.0, 0.0, 1.0, 0.0, 0.0, 1.0, 0.0, 1.0, 1.0, 0.0, 1.0, 0.0, 0.0, 1.0, 0.0, 1.0, 1.0, 0.0, 1.0, 0.0, 0.0, 1.0, 0.0, 1.0, 1.0, 0.0, 1.0, 0.0, 0.0, 1.0, 0.0, 1.0, 1.0, 0.0, 1.0, 0.0, 0.0, 1.0, 0.0, 1.0, 1.0, 0.0, 1.0, 0.0, 0.0, 1.0, 0.0, 1.0, 1.0, 0.0, 1.0, 0.0, 0.0, 1.0, 0.0, 1.0, 1.0, 0.0, 1.0, 0.0, 0.0, 1.0, 0.0, 1.0, 1.0, 0.0, 1.0, 0.0, 0.0, 1.0, 0.0, 1.0, 1.0, 0.0, 1.0, 0.0, 0.0, 1.0, 0.0, 1.0, 1.0, 0.0, 1.0, 0.0, 0.0, 1.0, 0.0, 1.0, 1.0, 0.0, 1.0, 0.0, 0.0, 1.0, 0.0, 1.0, 1.0, 0.0, 1.0, 0.0, 0.0, 1.0, 0.0, 1.0, 1.0, 0.0, 1.0, 0.0, 0.0, 1.0, 0.0, 1.0, 1.0, 0.0, 1.0, 0.0, 0.0, 1.0, 0.0, 1.0, 1.0, 0.0, 1.0, 0.0, 0.0, 1.0, 0.0, 1.0, 1.0, 0.0, 1.0, 0.0, 0.0, 1.0, 0.0, 1.0, 1.0, 0.0, 1.0, 0.0, 0.0, 1.0, 0.0, 1.0, 1.0, 0.0, 1.0, 0.0, 0.0, 1.0, 0.0, 1.0, 1.0, 0.0, 1.0, 0.0, 0.0, 1.0, 0.0, 1.0, 1.0, 0.0, 1.0, 0.0, 0.0, 1.0, 0.0, 1.0, 1.0, 0.0, 1.0, 0.0, 0.0, 1.0, 0.0, 1.0, 1.0, 0.0, 1.0, 0.0, 0.0, 1.0, 0.0, 1.0, 1.0, 0.0, 1.0, 0.0, 0.0, 1.0, 0.0, 1.0, 1.0, 0.0, 1.0, 0.0, 0.0, 1.0, 0.0, 1.0, 1.0, 0.0, 1.0, 0.0, 0.0, 1.0, 0.0, 1.0, 1.0, 0.0, 1.0, 0.0, 0.0, 1.0, 0.0, 1.0, 1.0, 0.0, 1.0, 0.0, 0.0, 1.0, 0.0, 1.0, 1.0, 0.0, 1.0, 0.0, 0.0, 1.0, 0.0, 1.0, 1.0, 0.0, 1.0, 0.0, 0.0, 1.0, 0.0, 1.0, 1.0, 0.0, 1.0, 0.0, 0.0, 1.0, 0.0, 1.0, 1.0, 0.0, 1.0, 0.0, 0.0, 1.0, 0.0, 1.0, 1.0, 0.0, 1.0, 0.0, 0.0, 1.0, 0.0, 1.0, 1.0, 0.0, 1.0, 0.0, 0.0, 1.0, 0.0, 1.0, 1.0, 0.0, 1.0, 0.0, 0.0, 1.0, 0.0, 1.0, 1.0, 0.0, 1.0, 0.0, 0.0, 1.0, 0.0, 1.0, 1.0, 0.0, 1.0, 0.0, 0.0, 1.0, 0.0, 1.0, 1.0, 0.0, 1.0, 0.0, 0.0, 1.0, 0.0, 1.0, 1.0, 0.0, 1.0, 0.0, 0.0, 1.0, 0.0, 1.0, 1.0, 0.0, 1.0, 0.0, 0.0, 1.0, 0.0, 1.0, 1.0, 0.0, 1.0, 0.0, 0.0, 1.0, 0.0, 1.0, 1.0, 0.0, 1.0, 0.0, 0.0, 1.0, 0.0, 1.0, 1.0, 0.0, 1.0, 0.0, 0.0, 1.0, 0.0, 1.0, 1.0, 0.0, 1.0, 0.0, 0.0, 1.0, 0.0, 1.0, 1.0, 0.0, 1.0, 0.0, 0.0, 1.0, 0.0, 1.0, 1.0, 0.0, 1.0, 0.0, 0.0, 1.0, 0.0, 1.0, 1.0, 0.0, 1.0, 0.0, 0.0, 1.0, 0.0, 1.0, 1.0, 0.0, 1.0])
me_circle.use_remesh_preserve_volume = False
me_circle.use_remesh_preserve_attributes = False
me_circle.use_mirror_vertex_groups = False
me_circle.update()
me_torus = bpy.data.meshes.new('Torus')
me_torus.from_pydata([(3.47, 0.0, 0.0), (3.437, 0.0, 0.125), (3.345, 0.0, 0.2165), (3.22, 0.0, 0.25), (3.095, 0.0, 0.2165), (3.003, 0.0, 0.125), (2.97, 0.0, 3.062e-17), (3.003, 0.0, -0.125), (3.095, 0.0, -0.2165), (3.22, 0.0, -0.25), (3.345, 0.0, -0.2165), (3.437, 0.0, -0.125), (3.282, 1.127, 0.0), (3.25, 1.116, 0.125), (3.164, 1.086, 0.2165), (3.046, 1.046, 0.25), (2.927, 1.005, 0.2165), (2.841, 0.9752, 0.125), (2.809, 0.9644, 3.062e-17), (2.841, 0.9752, -0.125), (2.927, 1.005, -0.2165), (3.046, 1.046, -0.25), (3.164, 1.086, -0.2165), (3.25, 1.116, -0.125), (2.738, 2.131, 0.0), (2.712, 2.111, 0.125), (2.64, 2.055, 0.2165), (2.541, 1.978, 0.25), (2.442, 1.901, 0.2165), (2.37, 1.845, 0.125), (2.344, 1.824, 3.062e-17), (2.37, 1.845, -0.125), (2.442, 1.901, -0.2165), (2.541, 1.978, -0.25), (2.64, 2.055, -0.2165), (2.712, 2.111, -0.125), (1.898, 2.905, 0.0), (1.88, 2.877, 0.125), (1.83, 2.8, 0.2165), (1.761, 2.696, 0.25), (1.693, 2.591, 0.2165), (1.643, 2.514, 0.125), (1.624, 2.486, 3.062e-17), (1.643, 2.514, -0.125), (1.693, 2.591, -0.2165), (1.761, 2.696, -0.25), (1.83, 2.8, -0.2165), (1.88, 2.877, -0.125), (0.8518, 3.364, 0.0), (0.8436, 3.331, 0.125), (0.8211, 3.243, 0.2165), (0.7905, 3.121, 0.25), (0.7598, 3.0, 0.2165), (0.7373, 2.912, 0.125), (0.7291, 2.879, 3.062e-17), (0.7373, 2.912, -0.125), (0.7598, 3.0, -0.2165), (0.7905, 3.121, -0.25), (0.8211, 3.243, -0.2165), (0.8436, 3.331, -0.125), (-0.2866, 3.458, 0.0), (-0.2838, 3.425, 0.125), (-0.2762, 3.334, 0.2165), (-0.2659, 3.209, 0.25), (-0.2556, 3.084, 0.2165), (-0.248, 2.993, 0.125), (-0.2453, 2.96, 3.062e-17), (-0.248, 2.993, -0.125), (-0.2556, 3.084, -0.2165), (-0.2659, 3.209, -0.25), (-0.2762, 3.334, -0.2165), (-0.2838, 3.425, -0.125), (-1.394, 3.178, 0.0), (-1.38, 3.147, 0.125), (-1.344, 3.063, 0.2165), (-1.293, 2.949, 0.25), (-1.243, 2.834, 0.2165), (-1.206, 2.751, 0.125), (-1.193, 2.72, 3.062e-17), (-1.206, 2.751, -0.125), (-1.243, 2.834, -0.2165), (-1.293, 2.949, -0.25), (-1.344, 3.063, -0.2165), (-1.38, 3.147, -0.125), (-2.35, 2.553, 0.0), (-2.327, 2.528, 0.125), (-2.266, 2.461, 0.2165), (-2.181, 2.369, 0.25), (-2.096, 2.277, 0.2165), (-2.034, 2.21, 0.125), (-2.012, 2.185, 3.062e-17), (-2.034, 2.21, -0.125), (-2.096, 2.277, -0.2165), (-2.181, 2.369, -0.25), (-2.266, 2.461, -0.2165), (-2.327, 2.528, -0.125), (-3.052, 1.652, 0.0), (-3.022, 1.636, 0.125), (-2.942, 1.592, 0.2165), (-2.832, 1.533, 0.25), (-2.722, 1.473, 0.2165), (-2.641, 1.43, 0.125), (-2.612, 1.414, 3.062e-17), (-2.641, 1.43, -0.125), (-2.722, 1.473, -0.2165), (-2.832, 1.533, -0.25), (-2.942, 1.592, -0.2165), (-3.022, 1.636, -0.125), (-3.423, 0.5711, 0.0), (-3.39, 0.5656, 0.125), (-3.299, 0.5506, 0.2165), (-3.176, 0.53, 0.25), (-3.053, 0.5094, 0.2165), (-2.963, 0.4944, 0.125), (-2.929, 0.4888, 3.062e-17), (-2.963, 0.4944, -0.125), (-3.053, 0.5094, -0.2165), (-3.176, 0.53, -0.25), (-3.299, 0.5506, -0.2165), (-3.39, 0.5656, -0.125), (-3.423, -0.5711, 0.0), (-3.39, -0.5656, 0.125), (-3.299, -0.5506, 0.2165), (-3.176, -0.53, 0.25), (-3.053, -0.5094, 0.2165), (-2.963, -0.4944, 0.125), (-2.929, -0.4888, 3.062e-17), (-2.963, -0.4944, -0.125), (-3.053, -0.5094, -0.2165), (-3.176, -0.53, -0.25), (-3.299, -0.5506, -0.2165), (-3.39, -0.5656, -0.125), (-3.052, -1.652, 0.0), (-3.022, -1.636, 0.125), (-2.942, -1.592, 0.2165), (-2.832, -1.533, 0.25), (-2.722, -1.473, 0.2165), (-2.641, -1.43, 0.125), (-2.612, -1.414, 3.062e-17), (-2.641, -1.43, -0.125), (-2.722, -1.473, -0.2165), (-2.832, -1.533, -0.25), (-2.942, -1.592, -0.2165), (-3.022, -1.636, -0.125), (-2.35, -2.553, 0.0), (-2.327, -2.528, 0.125), (-2.266, -2.461, 0.2165), (-2.181, -2.369, 0.25), (-2.096, -2.277, 0.2165), (-2.034, -2.21, 0.125), (-2.012, -2.185, 3.062e-17), (-2.034, -2.21, -0.125), (-2.096, -2.277, -0.2165), (-2.181, -2.369, -0.25), (-2.266, -2.461, -0.2165), (-2.327, -2.528, -0.125), (-1.394, -3.178, 0.0), (-1.38, -3.147, 0.125), (-1.344, -3.063, 0.2165), (-1.293, -2.949, 0.25), (-1.243, -2.834, 0.2165), (-1.206, -2.751, 0.125), (-1.193, -2.72, 3.062e-17), (-1.206, -2.751, -0.125), (-1.243, -2.834, -0.2165), (-1.293, -2.949, -0.25), (-1.344, -3.063, -0.2165), (-1.38, -3.147, -0.125), (-0.2866, -3.458, 0.0), (-0.2838, -3.425, 0.125), (-0.2762, -3.334, 0.2165), (-0.2659, -3.209, 0.25), (-0.2556, -3.084, 0.2165), (-0.248, -2.993, 0.125), (-0.2453, -2.96, 3.062e-17), (-0.248, -2.993, -0.125), (-0.2556, -3.084, -0.2165), (-0.2659, -3.209, -0.25), (-0.2762, -3.334, -0.2165), (-0.2838, -3.425, -0.125), (0.8518, -3.364, 0.0), (0.8436, -3.331, 0.125), (0.8211, -3.243, 0.2165), (0.7905, -3.121, 0.25), (0.7598, -3.0, 0.2165), (0.7373, -2.912, 0.125), (0.7291, -2.879, 3.062e-17), (0.7373, -2.912, -0.125), (0.7598, -3.0, -0.2165), (0.7905, -3.121, -0.25), (0.8211, -3.243, -0.2165), (0.8436, -3.331, -0.125), (1.898, -2.905, 0.0), (1.88, -2.877, 0.125), (1.83, -2.8, 0.2165), (1.761, -2.696, 0.25), (1.693, -2.591, 0.2165), (1.643, -2.514, 0.125), (1.624, -2.486, 3.062e-17), (1.643, -2.514, -0.125), (1.693, -2.591, -0.2165), (1.761, -2.696, -0.25), (1.83, -2.8, -0.2165), (1.88, -2.877, -0.125), (2.738, -2.131, 0.0), (2.712, -2.111, 0.125), (2.64, -2.055, 0.2165), (2.541, -1.978, 0.25), (2.442, -1.901, 0.2165), (2.37, -1.845, 0.125), (2.344, -1.824, 3.062e-17), (2.37, -1.845, -0.125), (2.442, -1.901, -0.2165), (2.541, -1.978, -0.25), (2.64, -2.055, -0.2165), (2.712, -2.111, -0.125), (3.282, -1.127, 0.0), (3.25, -1.116, 0.125), (3.164, -1.086, 0.2165), (3.046, -1.046, 0.25), (2.927, -1.005, 0.2165), (2.841, -0.9752, 0.125), (2.809, -0.9644, 3.062e-17), (2.841, -0.9752, -0.125), (2.927, -1.005, -0.2165), (3.046, -1.046, -0.25), (3.164, -1.086, -0.2165), (3.25, -1.116, -0.125)], [], [(0, 12, 13, 1), (1, 13, 14, 2), (2, 14, 15, 3), (3, 15, 16, 4), (4, 16, 17, 5), (5, 17, 18, 6), (6, 18, 19, 7), (7, 19, 20, 8), (8, 20, 21, 9), (9, 21, 22, 10), (10, 22, 23, 11), (0, 11, 23, 12), (12, 24, 25, 13), (13, 25, 26, 14), (14, 26, 27, 15), (15, 27, 28, 16), (16, 28, 29, 17), (17, 29, 30, 18), (18, 30, 31, 19), (19, 31, 32, 20), (20, 32, 33, 21), (21, 33, 34, 22), (22, 34, 35, 23), (23, 35, 24, 12), (24, 36, 37, 25), (25, 37, 38, 26), (26, 38, 39, 27), (27, 39, 40, 28), (28, 40, 41, 29), (29, 41, 42, 30), (30, 42, 43, 31), (31, 43, 44, 32), (32, 44, 45, 33), (33, 45, 46, 34), (34, 46, 47, 35), (35, 47, 36, 24), (36, 48, 49, 37), (37, 49, 50, 38), (38, 50, 51, 39), (39, 51, 52, 40), (40, 52, 53, 41), (41, 53, 54, 42), (42, 54, 55, 43), (43, 55, 56, 44), (44, 56, 57, 45), (45, 57, 58, 46), (46, 58, 59, 47), (47, 59, 48, 36), (48, 60, 61, 49), (49, 61, 62, 50), (50, 62, 63, 51), (51, 63, 64, 52), (52, 64, 65, 53), (53, 65, 66, 54), (54, 66, 67, 55), (55, 67, 68, 56), (56, 68, 69, 57), (57, 69, 70, 58), (58, 70, 71, 59), (59, 71, 60, 48), (60, 72, 73, 61), (61, 73, 74, 62), (62, 74, 75, 63), (63, 75, 76, 64), (64, 76, 77, 65), (65, 77, 78, 66), (66, 78, 79, 67), (67, 79, 80, 68), (68, 80, 81, 69), (69, 81, 82, 70), (70, 82, 83, 71), (71, 83, 72, 60), (72, 84, 85, 73), (73, 85, 86, 74), (74, 86, 87, 75), (75, 87, 88, 76), (76, 88, 89, 77), (77, 89, 90, 78), (78, 90, 91, 79), (79, 91, 92, 80), (80, 92, 93, 81), (81, 93, 94, 82), (82, 94, 95, 83), (83, 95, 84, 72), (84, 96, 97, 85), (85, 97, 98, 86), (86, 98, 99, 87), (87, 99, 100, 88), (88, 100, 101, 89), (89, 101, 102, 90), (90, 102, 103, 91), (91, 103, 104, 92), (92, 104, 105, 93), (93, 105, 106, 94), (94, 106, 107, 95), (95, 107, 96, 84), (96, 108, 109, 97), (97, 109, 110, 98), (98, 110, 111, 99), (99, 111, 112, 100), (100, 112, 113, 101), (101, 113, 114, 102), (102, 114, 115, 103), (103, 115, 116, 104), (104, 116, 117, 105), (105, 117, 118, 106), (106, 118, 119, 107), (107, 119, 108, 96), (108, 120, 121, 109), (109, 121, 122, 110), (110, 122, 123, 111), (111, 123, 124, 112), (112, 124, 125, 113), (113, 125, 126, 114), (114, 126, 127, 115), (115, 127, 128, 116), (116, 128, 129, 117), (117, 129, 130, 118), (118, 130, 131, 119), (119, 131, 120, 108), (120, 132, 133, 121), (121, 133, 134, 122), (122, 134, 135, 123), (123, 135, 136, 124), (124, 136, 137, 125), (125, 137, 138, 126), (126, 138, 139, 127), (127, 139, 140, 128), (128, 140, 141, 129), (129, 141, 142, 130), (130, 142, 143, 131), (131, 143, 132, 120), (132, 144, 145, 133), (133, 145, 146, 134), (134, 146, 147, 135), (135, 147, 148, 136), (136, 148, 149, 137), (137, 149, 150, 138), (138, 150, 151, 139), (139, 151, 152, 140), (140, 152, 153, 141), (141, 153, 154, 142), (142, 154, 155, 143), (143, 155, 144, 132), (144, 156, 157, 145), (145, 157, 158, 146), (146, 158, 159, 147), (147, 159, 160, 148), (148, 160, 161, 149), (149, 161, 162, 150), (150, 162, 163, 151), (151, 163, 164, 152), (152, 164, 165, 153), (153, 165, 166, 154), (154, 166, 167, 155), (155, 167, 156, 144), (156, 168, 169, 157), (157, 169, 170, 158), (158, 170, 171, 159), (159, 171, 172, 160), (160, 172, 173, 161), (161, 173, 174, 162), (162, 174, 175, 163), (163, 175, 176, 164), (164, 176, 177, 165), (165, 177, 178, 166), (166, 178, 179, 167), (167, 179, 168, 156), (168, 180, 181, 169), (169, 181, 182, 170), (170, 182, 183, 171), (171, 183, 184, 172), (172, 184, 185, 173), (173, 185, 186, 174), (174, 186, 187, 175), (175, 187, 188, 176), (176, 188, 189, 177), (177, 189, 190, 178), (178, 190, 191, 179), (179, 191, 180, 168), (180, 192, 193, 181), (181, 193, 194, 182), (182, 194, 195, 183), (183, 195, 196, 184), (184, 196, 197, 185), (185, 197, 198, 186), (186, 198, 199, 187), (187, 199, 200, 188), (188, 200, 201, 189), (189, 201, 202, 190), (190, 202, 203, 191), (191, 203, 192, 180), (192, 204, 205, 193), (193, 205, 206, 194), (194, 206, 207, 195), (195, 207, 208, 196), (196, 208, 209, 197), (197, 209, 210, 198), (198, 210, 211, 199), (199, 211, 212, 200), (200, 212, 213, 201), (201, 213, 214, 202), (202, 214, 215, 203), (203, 215, 204, 192), (204, 216, 217, 205), (205, 217, 218, 206), (206, 218, 219, 207), (207, 219, 220, 208), (208, 220, 221, 209), (209, 221, 222, 210), (210, 222, 223, 211), (211, 223, 224, 212), (212, 224, 225, 213), (213, 225, 226, 214), (214, 226, 227, 215), (215, 227, 216, 204), (216, 0, 1, 217), (217, 1, 2, 218), (218, 2, 3, 219), (219, 3, 4, 220), (220, 4, 5, 221), (221, 5, 6, 222), (222, 6, 7, 223), (223, 7, 8, 224), (224, 8, 9, 225), (225, 9, 10, 226), (226, 10, 11, 227), (227, 11, 0, 216)])
me_torus.polygons.foreach_set('use_smooth', [True] * 228)
me_torus.use_remesh_preserve_volume = False
me_torus.use_remesh_preserve_attributes = False
me_torus.use_mirror_vertex_groups = False
me_torus.update()

# ---- objects
ob_torus_001 = bpy.data.objects.new('Torus.001', me_torus_001)
ob_circle = bpy.data.objects.new('Circle', me_circle)
ob_torus = bpy.data.objects.new('Torus', me_torus)

# ---- transforms, parenting, visibility, modifiers, constraints
ob_torus_001.location = (-0.00626, 0.0003807, 1.964)
ob_torus_001.scale = (1.052, 1.052, 1.052)
ob_torus_001.lineart.crease_threshold = 0.0
ob_circle.location = (0.002584, 0.006239, 1.932)
ob_circle.scale = (1.37, 1.37, 1.37)
ob_circle.lineart.crease_threshold = 0.0
ob_torus.location = (0.0, 0.0, 1.945)
ob_torus.scale = (0.4242, 0.4242, 0.4242)
ob_torus.hide_viewport = True
ob_torus.lineart.crease_threshold = 0.0

# ---- collection membership
col_collection_1.objects.link(ob_torus_001)
col_collection_1.objects.link(ob_circle)
col_collection_1.objects.link(ob_torus)

# ---- scene / render settings (as saved in the file)
scene.frame_start = 1; scene.frame_end = 250; scene.frame_set(1)
scene.render.engine = 'BLENDER_EEVEE_NEXT'
scene.render.resolution_percentage = 50
scene.render.dither_intensity = 0.0
scene.cycles.use_denoising = False
scene.cycles.samples = 10
scene.cycles.sampling_pattern = 'TABULATED_SOBOL'
scene.cycles.light_sampling_threshold = 0.0
scene.cycles.use_adaptive_sampling = False
scene.cycles.use_light_tree = False
scene.cycles.blur_glossy = 0.0
scene.cycles.pixel_filter_type = 'GAUSSIAN'
scene.cycles.sample_clamp_indirect = 0.0
scene.view_settings.view_transform = 'Standard'
bpy.context.view_layer.update()

# ---- added for rendering (the .blend has no active camera and no usable light): camera, sun
cam_auto = bpy.data.cameras.new('AutoCamera')
cam_auto.lens = 50.0
cam_auto.sensor_width = 36.0
cam_auto.clip_end = 1000.0
ob_auto_camera = bpy.data.objects.new('AutoCamera', cam_auto)
scene.collection.objects.link(ob_auto_camera)
ob_auto_camera.location = (9.30255, -11.1347, 8.31685)
ob_auto_camera.rotation_euler = (1.09748, -7.21219e-08, 0.694738)
scene.camera = ob_auto_camera
light_auto_sun = bpy.data.lights.new('AutoSun', 'SUN')
light_auto_sun.energy = 3.0
light_auto_sun.angle = 0.0523599
ob_auto_sun = bpy.data.objects.new('AutoSun', light_auto_sun)
scene.collection.objects.link(ob_auto_sun)
ob_auto_sun.rotation_euler = (0.872665, 0.174533, 0.523599)
bpy.context.view_layer.update()
